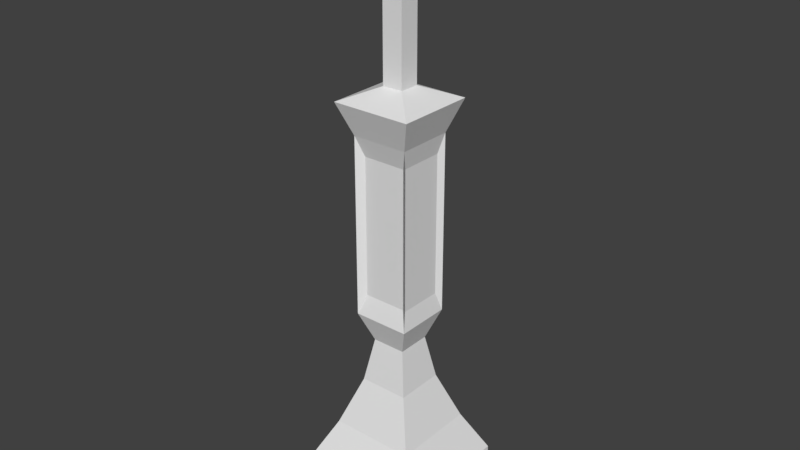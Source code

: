 # Source: gravestone3.blend  (saved by Blender 2.79.0; exported with 4.5.12 LTS)
import bpy
from mathutils import Matrix  # noqa: F401  (used for matrix-valued properties, if any)

bpy.ops.wm.read_factory_settings(use_empty=True)
scene = bpy.context.scene
scene.name = 'Scene'

# ---- collections
col_collection_1 = bpy.data.collections.new('Collection 1'); scene.collection.children.link(col_collection_1)

# ---- world
world_world = bpy.data.worlds.new('World'); scene.world = world_world
world_world.color = (0.05088, 0.05088, 0.05088)
world_world.use_sun_shadow = False
world_world.sun_shadow_jitter_overblur = 0.0
world_world.cycles.sampling_method = 'MANUAL'

# ---- meshes
me_cube_001 = bpy.data.meshes.new('Cube.001')
me_cube_001.from_pydata([(-1.738, -1.738, -0.5438), (-1.738, -1.738, 0.5438), (-1.738, 1.738, -0.5438), (-1.738, 1.738, 0.5438), (1.738, -1.738, -0.5438), (1.738, -1.738, 0.5438), (1.738, 1.738, -0.5438), (1.738, 1.738, 0.5438), (-1.17, -1.17, 1.694), (-1.17, 1.17, 1.694), (1.17, 1.17, 1.694), (1.17, -1.17, 1.694), (-0.6782, -0.6782, 3.033), (-0.6782, 0.6782, 3.033), (0.6782, 0.6782, 3.033), (0.6782, -0.6782, 3.033), (-0.4616, -0.4616, 4.252), (-0.4616, 0.4616, 4.252), (0.4616, 0.4616, 4.252), (0.4616, -0.4616, 4.252), (-0.7686, -0.7686, 5.067), (-0.7686, 0.7686, 5.067), (0.7686, 0.7686, 5.067), (0.7686, -0.7686, 5.067), (-0.7686, -0.7686, 10.0), (-0.7686, 0.7686, 10.0), (0.7686, 0.7686, 10.0), (0.7686, -0.7686, 10.0), (-1.091, -1.091, 10.87), (-1.091, 1.091, 10.87), (1.091, 1.091, 10.87), (1.091, -1.091, 10.87), (-0.2795, -0.2795, 11.22), (-0.2795, 0.2795, 11.22), (0.2795, 0.2795, 11.22), (0.2795, -0.2795, 11.22), (-0.2795, -0.2795, 15.67), (-0.2795, 0.2795, 15.67), (0.2795, 0.2795, 15.67), (0.2795, -0.2795, 15.67), (0.6648, 0.6043, 5.594), (0.6648, -0.6043, 5.594), (0.6648, 0.6043, 9.477), (0.6648, -0.6043, 9.477), (0.5971, -0.6035, 5.618), (-0.5971, -0.6035, 5.618), (0.5971, -0.6035, 9.454), (-0.5971, -0.6035, 9.454), (-0.5742, -0.5975, 5.616), (-0.5742, 0.5975, 5.616), (-0.5742, -0.5975, 9.455), (-0.5742, 0.5975, 9.455), (-0.6111, 0.6645, 5.573), (0.6111, 0.6645, 5.573), (-0.6111, 0.6645, 9.499), (0.6111, 0.6645, 9.499), (-0.2178, -1.126, 14.22), (-0.2178, -1.126, 14.74), (-0.2178, 1.128, 14.22), (-0.2178, 1.128, 14.74), (0.2977, -1.126, 14.22), (0.2977, -1.126, 14.74), (0.2977, 1.128, 14.22), (0.2977, 1.128, 14.74)], [], [(1, 2, 0), (3, 6, 2), (7, 4, 6), (5, 0, 4), (6, 0, 2), (5, 10, 11), (10, 15, 11), (3, 8, 9), (1, 11, 8), (7, 9, 10), (15, 16, 12), (8, 13, 9), (11, 12, 8), (9, 14, 10), (18, 23, 19), (13, 18, 14), (14, 19, 15), (12, 17, 13), (21, 51, 25), (16, 21, 17), (19, 20, 16), (17, 22, 18), (27, 28, 24), (27, 47, 46), (22, 55, 26), (26, 40, 22), (30, 35, 31), (25, 30, 26), (26, 31, 27), (24, 29, 25), (35, 36, 32), (28, 33, 29), (31, 32, 28), (29, 34, 30), (37, 39, 38), (33, 38, 34), (34, 39, 35), (32, 37, 33), (40, 43, 41), (22, 41, 23), (23, 43, 27), (27, 42, 26), (44, 47, 45), (23, 45, 20), (27, 44, 23), (20, 47, 24), (48, 51, 49), (20, 49, 21), (24, 48, 20), (25, 50, 24), (52, 55, 53), (25, 52, 21), (25, 55, 54), (22, 52, 53), (57, 58, 56), (59, 62, 58), (63, 60, 62), (61, 56, 60), (62, 56, 58), (59, 61, 63), (1, 3, 2), (3, 7, 6), (7, 5, 4), (5, 1, 0), (6, 4, 0), (5, 7, 10), (10, 14, 15), (3, 1, 8), (1, 5, 11), (7, 3, 9), (15, 19, 16), (8, 12, 13), (11, 15, 12), (9, 13, 14), (18, 22, 23), (13, 17, 18), (14, 18, 19), (12, 16, 17), (21, 49, 51), (16, 20, 21), (19, 23, 20), (17, 21, 22), (27, 31, 28), (27, 24, 47), (22, 53, 55), (26, 42, 40), (30, 34, 35), (25, 29, 30), (26, 30, 31), (24, 28, 29), (35, 39, 36), (28, 32, 33), (31, 35, 32), (29, 33, 34), (37, 36, 39), (33, 37, 38), (34, 38, 39), (32, 36, 37), (40, 42, 43), (22, 40, 41), (23, 41, 43), (27, 43, 42), (44, 46, 47), (23, 44, 45), (27, 46, 44), (20, 45, 47), (48, 50, 51), (20, 48, 49), (24, 50, 48), (25, 51, 50), (52, 54, 55), (25, 54, 52), (25, 26, 55), (22, 21, 52), (57, 59, 58), (59, 63, 62), (63, 61, 60), (61, 57, 56), (62, 60, 56), (59, 57, 61)])
_uv = me_cube_001.uv_layers.new(name='UVMap')
_uv.uv.foreach_set('vector', [0.01516, 0.9275, 0.1747, 0.9937, 0.01516, 0.9937, 0.5545, 0.07249, 0.3949, 0.006289, 0.5545, 0.006289, 0.5848, 0.9275, 0.7444, 0.9937, 0.5848, 0.9937, 0.2051, 0.9275, 0.3646, 0.9937, 0.2051, 0.9937, 0.7747, 0.07249, 0.9343, 0.006289, 0.9343, 0.07249, 0.7444, 0.9275, 0.6109, 0.8574, 0.7184, 0.8574, 0.6109, 0.8574, 0.6958, 0.7758, 0.7184, 0.8574, 0.1747, 0.9275, 0.04122, 0.8574, 0.1487, 0.8574, 0.3646, 0.9275, 0.2311, 0.8574, 0.3386, 0.8574, 0.3949, 0.07249, 0.5285, 0.1426, 0.421, 0.1426, 0.2537, 0.7758, 0.306, 0.7016, 0.316, 0.7758, 0.04122, 0.8574, 0.1261, 0.7758, 0.1487, 0.8574, 0.2311, 0.8574, 0.316, 0.7758, 0.3386, 0.8574, 0.5285, 0.1426, 0.4436, 0.2242, 0.421, 0.1426, 0.6434, 0.7016, 0.6999, 0.652, 0.6858, 0.7016, 0.5059, 0.2242, 0.4535, 0.2984, 0.4436, 0.2242, 0.6335, 0.7758, 0.6858, 0.7016, 0.6958, 0.7758, 0.06381, 0.7758, 0.1161, 0.7016, 0.1261, 0.7758, 0.7837, 0.3856, 0.7747, 0.1185, 0.7837, 0.08507, 0.07375, 0.7016, 0.1302, 0.652, 0.1161, 0.7016, 0.2636, 0.7016, 0.3201, 0.652, 0.306, 0.7016, 0.4959, 0.2984, 0.4394, 0.348, 0.4535, 0.2984, 0.2495, 0.3515, 0.3349, 0.2989, 0.3201, 0.3515, 0.2495, 0.3515, 0.3123, 0.385, 0.2574, 0.385, 0.4394, 0.348, 0.4467, 0.6177, 0.4394, 0.6485, 0.6293, 0.3515, 0.6369, 0.6199, 0.6293, 0.652, 0.6145, 0.2989, 0.6775, 0.2775, 0.7147, 0.2989, 0.51, 0.6485, 0.4247, 0.7011, 0.4394, 0.6485, 0.6293, 0.3515, 0.7147, 0.2989, 0.6999, 0.3515, 0.05966, 0.3515, 0.145, 0.2989, 0.1302, 0.3515, 0.272, 0.2775, 0.2977, 0.006289, 0.2977, 0.2775, 0.04487, 0.2989, 0.1078, 0.2775, 0.145, 0.2989, 0.2348, 0.2989, 0.2977, 0.2775, 0.3349, 0.2989, 0.5248, 0.7011, 0.4619, 0.7225, 0.4247, 0.7011, 0.9592, 0.2024, 0.9848, 0.1918, 0.9848, 0.2024, 0.4876, 0.7225, 0.4619, 0.9937, 0.4619, 0.7225, 0.6518, 0.2775, 0.6775, 0.006289, 0.6775, 0.2775, 0.08211, 0.2775, 0.1078, 0.006289, 0.1078, 0.2775, 0.6369, 0.6199, 0.6924, 0.3836, 0.6924, 0.6199, 0.6293, 0.652, 0.6924, 0.6199, 0.6999, 0.652, 0.6999, 0.652, 0.6924, 0.3836, 0.6999, 0.3515, 0.6999, 0.3515, 0.6369, 0.3836, 0.6293, 0.3515, 0.2574, 0.6185, 0.3123, 0.385, 0.3123, 0.6185, 0.2495, 0.652, 0.3123, 0.6185, 0.3201, 0.652, 0.2495, 0.3515, 0.2574, 0.6185, 0.2495, 0.652, 0.3201, 0.652, 0.3123, 0.385, 0.3201, 0.3515, 0.06751, 0.6186, 0.1224, 0.3849, 0.1224, 0.6186, 0.05966, 0.652, 0.1224, 0.6186, 0.1302, 0.652, 0.8229, 0.3856, 0.814, 0.1185, 0.8229, 0.08507, 0.1302, 0.3515, 0.06751, 0.3849, 0.05966, 0.3515, 0.5028, 0.3788, 0.4467, 0.6177, 0.4467, 0.3788, 0.51, 0.6485, 0.5028, 0.3788, 0.51, 0.348, 0.51, 0.6485, 0.4467, 0.6177, 0.5028, 0.6177, 0.4394, 0.348, 0.5028, 0.3788, 0.4467, 0.3788, 0.8532, 0.2859, 0.9289, 0.1918, 0.9289, 0.2859, 0.9592, 0.129, 0.9828, 0.1604, 0.9592, 0.1604, 0.8532, 0.1792, 0.9289, 0.08507, 0.9289, 0.1792, 0.9592, 0.08507, 0.9828, 0.1165, 0.9592, 0.1165, 0.9309, 0.2985, 0.9072, 0.3926, 0.9072, 0.2985, 0.8532, 0.3926, 0.8769, 0.2985, 0.8769, 0.3926, 0.01516, 0.9275, 0.1747, 0.9275, 0.1747, 0.9937, 0.5545, 0.07249, 0.3949, 0.07249, 0.3949, 0.006289, 0.5848, 0.9275, 0.7444, 0.9275, 0.7444, 0.9937, 0.2051, 0.9275, 0.3646, 0.9275, 0.3646, 0.9937, 0.7747, 0.07249, 0.7747, 0.006289, 0.9343, 0.006289, 0.7444, 0.9275, 0.5848, 0.9275, 0.6109, 0.8574, 0.6109, 0.8574, 0.6335, 0.7758, 0.6958, 0.7758, 0.1747, 0.9275, 0.01516, 0.9275, 0.04122, 0.8574, 0.3646, 0.9275, 0.2051, 0.9275, 0.2311, 0.8574, 0.3949, 0.07249, 0.5545, 0.07249, 0.5285, 0.1426, 0.2537, 0.7758, 0.2636, 0.7016, 0.306, 0.7016, 0.04122, 0.8574, 0.06381, 0.7758, 0.1261, 0.7758, 0.2311, 0.8574, 0.2537, 0.7758, 0.316, 0.7758, 0.5285, 0.1426, 0.5059, 0.2242, 0.4436, 0.2242, 0.6434, 0.7016, 0.6293, 0.652, 0.6999, 0.652, 0.5059, 0.2242, 0.4959, 0.2984, 0.4535, 0.2984, 0.6335, 0.7758, 0.6434, 0.7016, 0.6858, 0.7016, 0.06381, 0.7758, 0.07375, 0.7016, 0.1161, 0.7016, 0.7837, 0.3856, 0.7747, 0.3522, 0.7747, 0.1185, 0.07375, 0.7016, 0.05966, 0.652, 0.1302, 0.652, 0.2636, 0.7016, 0.2495, 0.652, 0.3201, 0.652, 0.4959, 0.2984, 0.51, 0.348, 0.4394, 0.348, 0.2495, 0.3515, 0.2348, 0.2989, 0.3349, 0.2989, 0.2495, 0.3515, 0.3201, 0.3515, 0.3123, 0.385, 0.4394, 0.348, 0.4467, 0.3788, 0.4467, 0.6177, 0.6293, 0.3515, 0.6369, 0.3836, 0.6369, 0.6199, 0.6145, 0.2989, 0.6518, 0.2775, 0.6775, 0.2775, 0.51, 0.6485, 0.5248, 0.7011, 0.4247, 0.7011, 0.6293, 0.3515, 0.6145, 0.2989, 0.7147, 0.2989, 0.05966, 0.3515, 0.04487, 0.2989, 0.145, 0.2989, 0.272, 0.2775, 0.272, 0.006289, 0.2977, 0.006289, 0.04487, 0.2989, 0.08211, 0.2775, 0.1078, 0.2775, 0.2348, 0.2989, 0.272, 0.2775, 0.2977, 0.2775, 0.5248, 0.7011, 0.4876, 0.7225, 0.4619, 0.7225, 0.9592, 0.2024, 0.9592, 0.1918, 0.9848, 0.1918, 0.4876, 0.7225, 0.4876, 0.9937, 0.4619, 0.9937, 0.6518, 0.2775, 0.6518, 0.006289, 0.6775, 0.006289, 0.08211, 0.2775, 0.08211, 0.006289, 0.1078, 0.006289, 0.6369, 0.6199, 0.6369, 0.3836, 0.6924, 0.3836, 0.6293, 0.652, 0.6369, 0.6199, 0.6924, 0.6199, 0.6999, 0.652, 0.6924, 0.6199, 0.6924, 0.3836, 0.6999, 0.3515, 0.6924, 0.3836, 0.6369, 0.3836, 0.2574, 0.6185, 0.2574, 0.385, 0.3123, 0.385, 0.2495, 0.652, 0.2574, 0.6185, 0.3123, 0.6185, 0.2495, 0.3515, 0.2574, 0.385, 0.2574, 0.6185, 0.3201, 0.652, 0.3123, 0.6185, 0.3123, 0.385, 0.06751, 0.6186, 0.06751, 0.3849, 0.1224, 0.3849, 0.05966, 0.652, 0.06751, 0.6186, 0.1224, 0.6186, 0.8229, 0.3856, 0.814, 0.3522, 0.814, 0.1185, 0.1302, 0.3515, 0.1224, 0.3849, 0.06751, 0.3849, 0.5028, 0.3788, 0.5028, 0.6177, 0.4467, 0.6177, 0.51, 0.6485, 0.5028, 0.6177, 0.5028, 0.3788, 0.51, 0.6485, 0.4394, 0.6485, 0.4467, 0.6177, 0.4394, 0.348, 0.51, 0.348, 0.5028, 0.3788, 0.8532, 0.2859, 0.8532, 0.1918, 0.9289, 0.1918, 0.9592, 0.129, 0.9828, 0.129, 0.9828, 0.1604, 0.8532, 0.1792, 0.8532, 0.08507, 0.9289, 0.08507, 0.9592, 0.08507, 0.9828, 0.08507, 0.9828, 0.1165, 0.9309, 0.2985, 0.9309, 0.3926, 0.9072, 0.3926, 0.8532, 0.3926, 0.8532, 0.2985, 0.8769, 0.2985])
me_cube_001.use_remesh_preserve_volume = False
me_cube_001.use_remesh_preserve_attributes = False
me_cube_001.use_mirror_vertex_groups = False
me_cube_001.update()

# ---- objects
ob_cube = bpy.data.objects.new('Cube', me_cube_001)

# ---- transforms, parenting, visibility, modifiers, constraints
ob_cube.location = (-1.02, 0.0, 1.208)
ob_cube.scale = (0.1379, 0.1379, 0.1379)
ob_cube.lineart.crease_threshold = 0.0

# ---- collection membership
col_collection_1.objects.link(ob_cube)

# ---- scene / render settings (as saved in the file)
scene.frame_start = 1; scene.frame_end = 250; scene.frame_set(1)
scene.render.engine = 'BLENDER_EEVEE_NEXT'
scene.render.resolution_percentage = 50
scene.render.dither_intensity = 0.0
scene.cycles.use_denoising = False
scene.cycles.samples = 128
scene.cycles.sampling_pattern = 'TABULATED_SOBOL'
scene.cycles.use_adaptive_sampling = False
scene.cycles.use_light_tree = False
scene.cycles.blur_glossy = 0.0
scene.cycles.sample_clamp_indirect = 0.0
scene.view_settings.view_transform = 'Standard'
bpy.context.view_layer.update()

# ---- added for rendering (the .blend has no active camera and no usable light): camera, sun
cam_auto = bpy.data.cameras.new('AutoCamera')
cam_auto.lens = 50.0
cam_auto.sensor_width = 36.0
cam_auto.clip_end = 1000.0
ob_auto_camera = bpy.data.objects.new('AutoCamera', cam_auto)
scene.collection.objects.link(ob_auto_camera)
ob_auto_camera.location = (1.14277, -2.59546, 3.98239)
ob_auto_camera.rotation_euler = (1.09748, -7.21219e-08, 0.694738)
scene.camera = ob_auto_camera
light_auto_sun = bpy.data.lights.new('AutoSun', 'SUN')
light_auto_sun.energy = 3.0
light_auto_sun.angle = 0.0523599
ob_auto_sun = bpy.data.objects.new('AutoSun', light_auto_sun)
scene.collection.objects.link(ob_auto_sun)
ob_auto_sun.rotation_euler = (0.872665, 0.174533, 0.523599)
bpy.context.view_layer.update()
